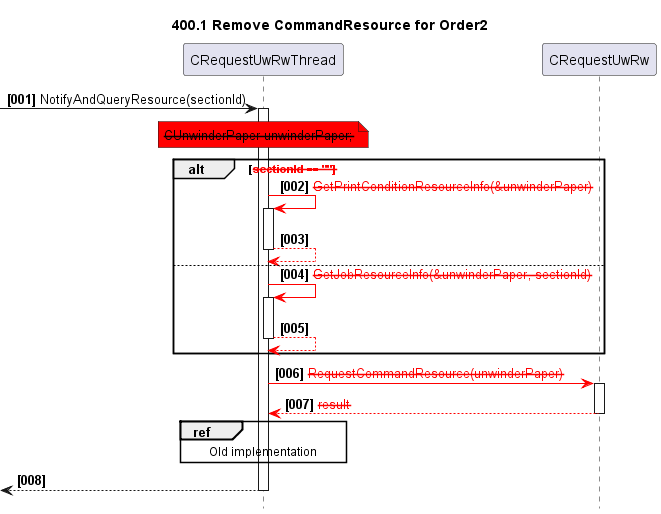

The diagram above was rendered by PlantUML. Its source (embedded in the PNG):
@startuml
skinparam noteBackgroundColor #DDDDDD
skinparam noteBorderColor #666666

autonumber "<b>[000]"
hide footbox
TITLE 400.1 Remove CommandResource for Order2

participant CRequestUwRwThread as main
participant CRequestUwRw as req
-> main++: NotifyAndQueryResource(sectionId)
    NOTE over main #red: <strike>CUnwinderPaper unwinderPaper;
    ALT <color red><strike>sectionId == ""
        main-[#red]> main++: <color red><strike>GetPrintConditionResourceInfo(&unwinderPaper)
         return
    ELSE
        main-[#red]> main++: <color red><strike>GetJobResourceInfo(&unwinderPaper, sectionId)
        return
    END
    main-[#red]>req++: <color red><strike>RequestCommandResource(unwinderPaper)
    return <color red><strike>result
    REF OVER main: Old implementation
return
@enduml